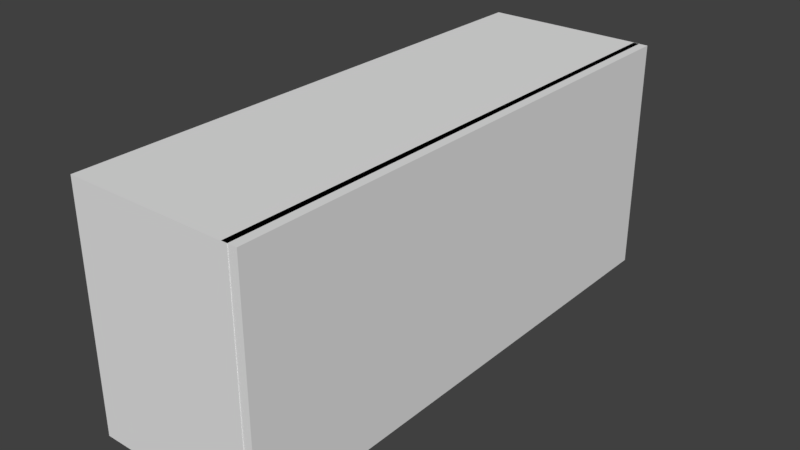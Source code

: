 # Source: Wall-Cupboard.blend  (saved by Blender 2.79.0; exported with 4.5.12 LTS)
import bpy
from mathutils import Matrix  # noqa: F401  (used for matrix-valued properties, if any)

bpy.ops.wm.read_factory_settings(use_empty=True)
scene = bpy.context.scene
scene.name = 'Scene'

# ---- collections
col_collection_1 = bpy.data.collections.new('Collection 1'); scene.collection.children.link(col_collection_1)

# ---- world
world_world = bpy.data.worlds.new('World'); scene.world = world_world
world_world.color = (0.05088, 0.05088, 0.05088)
world_world.use_sun_shadow = False
world_world.sun_shadow_jitter_overblur = 0.0
world_world.cycles.sampling_method = 'MANUAL'

# ---- meshes
me_cube_002 = bpy.data.meshes.new('Cube.002')
me_cube_002.from_pydata([(0.4542, -1.569, -1.0), (0.4542, -1.569, 0.3848), (0.4542, 1.569, -1.0), (0.4542, 1.569, 0.3848), (0.5413, -1.569, -1.0), (0.5413, -1.569, 0.3848), (0.5413, 1.569, -1.0), (0.5413, 1.569, 0.3848)], [], [(0, 1, 3, 2), (2, 3, 7, 6), (6, 7, 5, 4), (4, 5, 1, 0), (2, 6, 4, 0), (7, 3, 1, 5)])
_uv = me_cube_002.uv_layers.new(name='UVMap')
_uv.uv.foreach_set('vector', [0.7153, 0.5001, 0.7153, 1.192, 2.285, 1.192, 2.285, 0.5001, 0.7271, 0.5001, 0.7271, 1.192, 0.7706, 1.192, 0.7706, 0.5001, 0.2847, 0.5001, 0.2847, 1.192, -1.285, 1.192, -1.285, 0.5001, 0.7706, 0.5001, 0.7706, 1.192, 0.7271, 1.192, 0.7271, 0.5001, 0.7271, 0.2847, 0.7706, 0.2847, 0.7706, -1.285, 0.7271, -1.285, 0.7706, 0.2847, 0.7271, 0.2847, 0.7271, -1.285, 0.7706, -1.285])
me_cube_002.use_remesh_preserve_volume = False
me_cube_002.use_remesh_preserve_attributes = False
me_cube_002.use_mirror_vertex_groups = False
me_cube_002.update()
me_cube_001 = bpy.data.meshes.new('Cube.001')
me_cube_001.from_pydata([(-1.0, -1.0, -1.0), (-1.0, -1.0, 0.3848), (-1.0, 1.0, -1.0), (-1.0, 1.0, 0.3848), (1.0, -1.0, -1.0), (1.0, -1.0, 0.3848), (1.0, 1.0, -1.0), (1.0, 1.0, 0.3848), (1.0, 0.9317, 0.2644), (1.0, 0.9317, -0.8796), (1.0, -0.9317, -0.8796), (1.0, -0.9317, 0.2644), (-0.7509, 0.9317, 0.2644), (-0.7509, 0.9317, -0.8796), (-0.7509, -0.9317, -0.8796), (-0.7509, -0.9317, 0.2644)], [], [(0, 1, 3, 2), (2, 3, 7, 6), (7, 5, 11, 8), (4, 5, 1, 0), (2, 6, 4, 0), (7, 3, 1, 5), (11, 10, 14, 15), (6, 7, 8, 9), (5, 4, 10, 11), (4, 6, 9, 10), (13, 12, 15, 14), (10, 9, 13, 14), (8, 11, 15, 12), (9, 8, 12, 13)])
_uv = me_cube_001.uv_layers.new(name='UVMap')
_uv.uv.foreach_set('vector', [0.0, 0.5001, 0.0, 1.192, 1.0, 1.192, 1.0, 0.5001, 0.0, 0.5001, 0.0, 1.192, 1.0, 1.192, 1.0, 0.5001, 0.0, 0.1925, -1.0, 0.1925, -0.9659, 0.1323, -0.03413, 0.1323, 0.0, 0.5001, 0.0, 1.192, -1.0, 1.192, -1.0, 0.5001, 0.0, 0.0, 1.0, 0.0, 1.0, -1.0, 0.0, -1.0, 0.0, 0.0, -1.0, 0.0, -1.0, -1.0, 0.0, -1.0, 0.0, 0.1323, 0.0, -0.4397, -0.8754, -0.4397, -0.8754, 0.1323, 0.0, 0.5001, 0.0, 1.192, -0.03413, 1.132, -0.03413, 0.5603, 0.0, 0.1925, 0.0, -0.4999, 0.03413, -0.4397, 0.03413, 0.1323, 0.0, 0.5001, 1.0, 0.5001, 0.9659, 0.5603, 0.03413, 0.5603, 0.9659, 0.5603, 0.9659, 1.132, 0.03413, 1.132, 0.03413, 0.5603, 0.0, 0.03413, 0.0, 0.9659, -0.8754, 0.9659, -0.8754, 0.03413, 0.0, 0.9659, 0.0, 0.03413, -0.8754, 0.03413, -0.8754, 0.9659, 0.0, 0.5603, 0.0, 1.132, -0.8754, 1.132, -0.8754, 0.5603])
me_cube_001.use_remesh_preserve_volume = False
me_cube_001.use_remesh_preserve_attributes = False
me_cube_001.use_mirror_vertex_groups = False
me_cube_001.update()

# ---- objects
ob_glass = bpy.data.objects.new('Glass', me_cube_002)
ob_box = bpy.data.objects.new('Box', me_cube_001)

# ---- transforms, parenting, visibility, modifiers, constraints
ob_glass.location = (0.0, 0.0, 1.0)
ob_glass.lineart.crease_threshold = 0.0
ob_box.location = (0.0, 0.0, 1.0)
ob_box.scale = (0.489, 1.572, 1.0)
ob_box.lineart.crease_threshold = 0.0

# ---- collection membership
col_collection_1.objects.link(ob_glass)
col_collection_1.objects.link(ob_box)

# ---- scene / render settings (as saved in the file)
scene.frame_start = 1; scene.frame_end = 250; scene.frame_set(1)
scene.render.engine = 'BLENDER_EEVEE_NEXT'
scene.render.resolution_percentage = 50
scene.render.dither_intensity = 0.0
scene.cycles.use_denoising = False
scene.cycles.samples = 128
scene.cycles.sampling_pattern = 'TABULATED_SOBOL'
scene.cycles.use_adaptive_sampling = False
scene.cycles.use_light_tree = False
scene.cycles.blur_glossy = 0.0
scene.cycles.sample_clamp_indirect = 0.0
scene.view_settings.view_transform = 'Standard'
bpy.context.view_layer.update()

# ---- added for rendering (the .blend has no active camera and no usable light): camera, sun
cam_auto = bpy.data.cameras.new('AutoCamera')
cam_auto.lens = 50.0
cam_auto.sensor_width = 36.0
cam_auto.clip_end = 1000.0
ob_auto_camera = bpy.data.objects.new('AutoCamera', cam_auto)
scene.collection.objects.link(ob_auto_camera)
ob_auto_camera.location = (3.34533, -3.98302, 3.3479)
ob_auto_camera.rotation_euler = (1.09748, -7.21219e-08, 0.694738)
scene.camera = ob_auto_camera
light_auto_sun = bpy.data.lights.new('AutoSun', 'SUN')
light_auto_sun.energy = 3.0
light_auto_sun.angle = 0.0523599
ob_auto_sun = bpy.data.objects.new('AutoSun', light_auto_sun)
scene.collection.objects.link(ob_auto_sun)
ob_auto_sun.rotation_euler = (0.872665, 0.174533, 0.523599)
bpy.context.view_layer.update()
